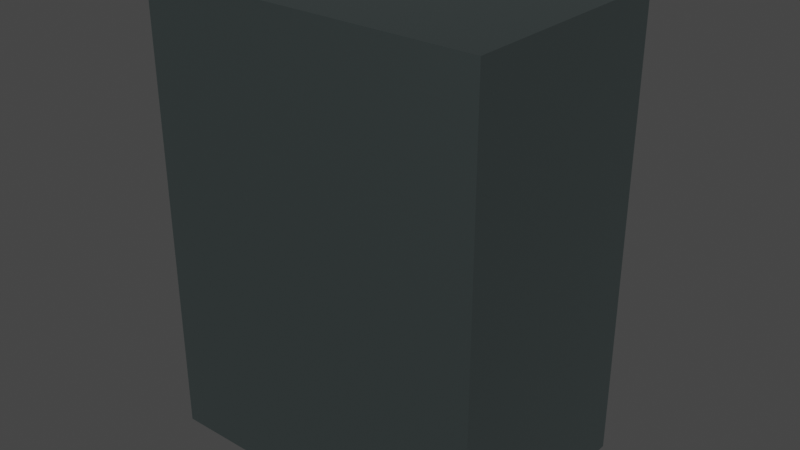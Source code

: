 # Source: drawer.blend  (saved by Blender 3.6.13; exported with 4.5.12 LTS)
import bpy
from mathutils import Matrix  # noqa: F401  (used for matrix-valued properties, if any)

bpy.ops.wm.read_factory_settings(use_empty=True)
scene = bpy.context.scene
scene.name = 'Scene'

# ---- collections
col_collection = bpy.data.collections.new('Collection'); scene.collection.children.link(col_collection)

# ---- materials (node trees are filled in below, after node groups)
mat_material = bpy.data.materials.new('Material')
mat_material.alpha_threshold = 0.0
mat_material.use_transparent_shadow = False
mat_material.roughness = 0.5
mat_material.line_color = (0.0, 0.0, 0.0, 1.0)
mat_darkmet = bpy.data.materials.new('darkmet')
mat_darkmet.use_transparent_shadow = False

# ---- material node trees
mat_material.use_nodes = True; mat_material.node_tree.nodes.clear()
_N = mat_material.node_tree.nodes; _L = mat_material.node_tree.links
n0 = _N.new('ShaderNodeOutputMaterial'); n0.name = 'Material Output'; n0.location = (300, 300)
n1 = _N.new('ShaderNodeBsdfPrincipled'); n1.name = 'Principled BSDF'; n1.location = (10, 300)
n1.distribution = 'GGX'
n1.subsurface_method = 'RANDOM_WALK_SKIN'
n1.inputs[0].default_value = (0.2388, 0.2957, 0.2957, 1.0)
n1.inputs[1].default_value = 1.0
n1.inputs[3].default_value = 1.45
n1.inputs[27].default_value = (0.0, 0.0, 0.0, 1.0)
n1.inputs[28].default_value = 1.0
_L.new(n1.outputs[0], n0.inputs[0])
n0.is_active_output = True
mat_darkmet.use_nodes = True; mat_darkmet.node_tree.nodes.clear()
_N = mat_darkmet.node_tree.nodes; _L = mat_darkmet.node_tree.links
n0 = _N.new('ShaderNodeBsdfPrincipled'); n0.name = 'Principled BSDF'; n0.location = (10, 300)
n0.distribution = 'GGX'
n0.subsurface_method = 'RANDOM_WALK_SKIN'
n0.inputs[0].default_value = (0.08714, 0.08714, 0.08714, 1.0)
n0.inputs[3].default_value = 1.45
n0.inputs[27].default_value = (0.0, 0.0, 0.0, 1.0)
n0.inputs[28].default_value = 1.0
n1 = _N.new('ShaderNodeOutputMaterial'); n1.name = 'Material Output'; n1.location = (300, 300)
_L.new(n0.outputs[0], n1.inputs[0])
n1.is_active_output = True

# ---- world
world_world = bpy.data.worlds.new('World'); scene.world = world_world
world_world.use_nodes = True; world_world.node_tree.nodes.clear()
_N = world_world.node_tree.nodes; _L = world_world.node_tree.links
n0 = _N.new('ShaderNodeOutputWorld'); n0.name = 'World Output'; n0.location = (300, 300)
n1 = _N.new('ShaderNodeBackground'); n1.name = 'Background'; n1.location = (10, 300)
n1.inputs[0].default_value = (0.05088, 0.05088, 0.05088, 1.0)
_L.new(n1.outputs[0], n0.inputs[0])
n0.is_active_output = True
world_world.color = (0.05088, 0.05088, 0.05088)
world_world.use_sun_shadow = False
world_world.sun_shadow_jitter_overblur = 0.0

# ---- meshes
me_cube = bpy.data.meshes.new('Cube')
me_cube.from_pydata([(1.5, 1.0, 4.0), (1.5, 1.0, 0.0), (1.5, -1.0, 4.0), (1.5, -1.0, 0.0), (-1.5, 1.0, 4.0), (-1.5, 1.0, 0.0), (-1.5, -1.0, 4.0), (-1.5, -1.0, 0.0), (-1.379, 1.0, 0.2635), (1.379, 1.0, 0.2635), (1.379, 1.0, 1.39), (-1.379, 1.0, 1.39), (-1.379, 1.0, 1.503), (1.379, 1.0, 1.503), (1.379, 1.0, 2.629), (-1.379, 1.0, 2.629), (-1.379, 1.0, 2.742), (1.379, 1.0, 2.742), (1.379, 1.0, 3.869), (-1.379, 1.0, 3.869), (-1.379, -0.9022, 0.2635), (1.379, -0.9022, 0.2635), (1.379, -0.9022, 1.39), (-1.379, -0.9022, 1.39), (-1.379, -0.9022, 1.503), (1.379, -0.9022, 1.503), (1.379, -0.9022, 2.629), (-1.379, -0.9022, 2.629), (-1.379, -0.9022, 2.742), (1.379, -0.9022, 2.742), (1.379, -0.9022, 3.869), (-1.379, -0.9022, 3.869)], [], [(0, 4, 6, 2), (3, 2, 6, 7), (7, 6, 4, 5), (5, 1, 3, 7), (1, 0, 2, 3), (5, 4, 15, 12, 13, 1, 10, 11), (23, 22, 21, 20), (8, 11, 23, 20), (8, 9, 10, 1, 5, 11), (1, 13, 14, 15, 4, 19, 16, 17, 0), (0, 17, 18, 19, 4), (15, 14, 26, 27), (18, 17, 29, 30), (30, 29, 28, 31), (26, 25, 24, 27), (19, 18, 30, 31), (9, 8, 20, 21), (12, 15, 27, 24), (13, 12, 24, 25), (16, 19, 31, 28), (10, 9, 21, 22), (17, 16, 28, 29), (14, 13, 25, 26), (11, 10, 22, 23)])
_uv = me_cube.uv_layers.new(name='UVMap')
_uv.uv.foreach_set('vector', [0.625, 0.5, 0.875, 0.5, 0.875, 0.75, 0.625, 0.75, 0.375, 0.75, 0.625, 0.75, 0.625, 1.0, 0.375, 1.0, 0.375, 0.0, 0.625, 0.0, 0.625, 0.25, 0.375, 0.25, 0.125, 0.5, 0.375, 0.5, 0.375, 0.75, 0.125, 0.75, 0.375, 0.5, 0.625, 0.5, 0.625, 0.75, 0.375, 0.75, 0.375, 0.25, 0.625, 0.25, 0.5393, 0.26, 0.4689, 0.26, 0.4689, 0.49, 0.375, 0.5, 0.4619, 0.49, 0.4619, 0.26, 0.4619, 0.26, 0.4619, 0.49, 0.3915, 0.49, 0.3915, 0.26, 0.3915, 0.26, 0.4619, 0.26, 0.4619, 0.26, 0.3915, 0.26, 0.3915, 0.26, 0.3915, 0.49, 0.4619, 0.49, 0.375, 0.5, 0.375, 0.25, 0.4619, 0.26, 0.375, 0.5, 0.4689, 0.49, 0.5393, 0.49, 0.5393, 0.26, 0.625, 0.25, 0.6168, 0.26, 0.5464, 0.26, 0.5464, 0.49, 0.625, 0.5, 0.625, 0.5, 0.5464, 0.49, 0.6168, 0.49, 0.6168, 0.26, 0.625, 0.25, 0.5393, 0.26, 0.5393, 0.49, 0.5393, 0.49, 0.5393, 0.26, 0.6168, 0.49, 0.5464, 0.49, 0.5464, 0.49, 0.6168, 0.49, 0.6168, 0.49, 0.5464, 0.49, 0.5464, 0.26, 0.6168, 0.26, 0.5393, 0.49, 0.4689, 0.49, 0.4689, 0.26, 0.5393, 0.26, 0.6168, 0.26, 0.6168, 0.49, 0.6168, 0.49, 0.6168, 0.26, 0.3915, 0.49, 0.3915, 0.26, 0.3915, 0.26, 0.3915, 0.49, 0.4689, 0.26, 0.5393, 0.26, 0.5393, 0.26, 0.4689, 0.26, 0.4689, 0.49, 0.4689, 0.26, 0.4689, 0.26, 0.4689, 0.49, 0.5464, 0.26, 0.6168, 0.26, 0.6168, 0.26, 0.5464, 0.26, 0.4619, 0.49, 0.3915, 0.49, 0.3915, 0.49, 0.4619, 0.49, 0.5464, 0.49, 0.5464, 0.26, 0.5464, 0.26, 0.5464, 0.49, 0.5393, 0.49, 0.4689, 0.49, 0.4689, 0.49, 0.5393, 0.49, 0.4619, 0.26, 0.4619, 0.49, 0.4619, 0.49, 0.4619, 0.26])
me_cube.materials.append(mat_material)
me_cube.use_mirror_vertex_groups = False
me_cube.update()
me_plane = bpy.data.meshes.new('Plane')
me_plane.from_pydata([(-1.0, -1.0, 0.0), (1.0, -1.0, 0.0), (-1.0, 1.0, 0.0), (1.0, 1.0, 0.0), (-1.0, 1.0, 1.898), (-1.0, -1.0, 1.898), (1.0, -1.0, 1.898), (1.0, 1.0, 1.898), (0.9672, 1.0, 0.04013), (-0.9672, 1.0, 0.04013), (0.9672, 1.0, 1.858), (-0.9672, 1.0, 1.858), (0.9672, -0.9224, 0.04013), (-0.9672, -0.9224, 0.04013), (0.9672, -0.9224, 1.858), (-0.9672, -0.9224, 1.858), (-1.03, 1.073, 1.8e-10), (-1.03, -1.073, -1.8e-10), (1.03, -1.073, -1.8e-10), (1.03, 1.073, 1.8e-10), (-1.03, 1.073, -0.07605), (-1.03, -1.073, -0.07605), (1.03, -1.073, -0.07605), (1.03, 1.073, -0.07605), (-0.2175, 0.2523, -0.07605), (-0.2175, 0.02465, -0.07605), (0.2175, 0.02465, -0.07605), (0.2175, 0.2523, -0.07605), (-0.2175, 0.2523, -0.1552), (-0.2175, 0.02465, -0.1552), (0.2175, 0.02465, -0.1552), (0.2175, 0.2523, -0.1552)], [], [(3, 1, 18, 19), (5, 6, 7, 4), (7, 3, 8, 10), (2, 0, 5, 4), (0, 1, 6, 5), (1, 3, 7, 6), (10, 8, 12, 14), (4, 7, 10, 11), (3, 2, 9, 8), (2, 4, 11, 9), (12, 13, 15, 14), (11, 10, 14, 15), (9, 11, 15, 13), (8, 9, 13, 12), (17, 16, 20, 21), (0, 2, 16, 17), (2, 3, 19, 16), (1, 0, 17, 18), (20, 23, 27, 24), (16, 19, 23, 20), (18, 17, 21, 22), (19, 18, 22, 23), (27, 26, 30, 31), (22, 21, 25, 26), (23, 22, 26, 27), (21, 20, 24, 25), (29, 28, 31, 30), (25, 24, 28, 29), (24, 27, 31, 28), (26, 25, 29, 30)])
me_plane.polygons.foreach_set('material_index', [0, 0, 0, 0, 0, 0, 0, 0, 0, 0, 0, 0, 0, 0, 0, 0, 0, 0, 0, 0, 0, 0, 1, 0, 0, 0, 1, 1, 1, 1])
_uv = me_plane.uv_layers.new(name='UVMap')
_uv.uv.foreach_set('vector', [1.0, 1.0, 1.0, 0.0, 1.0, 0.0, 1.0, 1.0, 0.0, 0.0, 1.0, 0.0, 1.0, 1.0, 0.0, 1.0, 1.0, 1.0, 1.0, 1.0, 1.0, 1.0, 1.0, 1.0, 0.0, 1.0, 0.0, 0.0, 0.0, 0.0, 0.0, 1.0, 0.0, 0.0, 1.0, 0.0, 1.0, 0.0, 0.0, 0.0, 1.0, 0.0, 1.0, 1.0, 1.0, 1.0, 1.0, 0.0, 1.0, 1.0, 1.0, 1.0, 1.0, 1.0, 1.0, 1.0, 0.0, 1.0, 1.0, 1.0, 1.0, 1.0, 0.0, 1.0, 1.0, 1.0, 0.0, 1.0, 0.0, 1.0, 1.0, 1.0, 0.0, 1.0, 0.0, 1.0, 0.0, 1.0, 0.0, 1.0, 1.0, 1.0, 0.0, 1.0, 0.0, 1.0, 1.0, 1.0, 0.0, 1.0, 1.0, 1.0, 1.0, 1.0, 0.0, 1.0, 0.0, 1.0, 0.0, 1.0, 0.0, 1.0, 0.0, 1.0, 1.0, 1.0, 0.0, 1.0, 0.0, 1.0, 1.0, 1.0, 0.0, 0.0, 0.0, 1.0, 0.0, 1.0, 0.0, 0.0, 0.0, 0.0, 0.0, 1.0, 0.0, 1.0, 0.0, 0.0, 0.0, 1.0, 1.0, 1.0, 1.0, 1.0, 0.0, 1.0, 1.0, 0.0, 0.0, 0.0, 0.0, 0.0, 1.0, 0.0, 0.0, 1.0, 1.0, 1.0, 1.0, 1.0, 0.0, 1.0, 0.0, 1.0, 1.0, 1.0, 1.0, 1.0, 0.0, 1.0, 1.0, 0.0, 0.0, 0.0, 0.0, 0.0, 1.0, 0.0, 1.0, 1.0, 1.0, 0.0, 1.0, 0.0, 1.0, 1.0, 1.0, 1.0, 1.0, 0.0, 1.0, 0.0, 1.0, 1.0, 1.0, 0.0, 0.0, 0.0, 0.0, 0.0, 1.0, 0.0, 1.0, 1.0, 1.0, 0.0, 1.0, 0.0, 1.0, 1.0, 0.0, 0.0, 0.0, 1.0, 0.0, 1.0, 0.0, 0.0, 0.0, 0.0, 0.0, 1.0, 1.0, 1.0, 1.0, 0.0, 0.0, 0.0, 0.0, 1.0, 0.0, 1.0, 0.0, 0.0, 0.0, 1.0, 1.0, 1.0, 1.0, 1.0, 0.0, 1.0, 1.0, 0.0, 0.0, 0.0, 0.0, 0.0, 1.0, 0.0])
me_plane.materials.append(mat_material)
me_plane.materials.append(mat_darkmet)
me_plane.update()
me_plane_001 = bpy.data.meshes.new('Plane.001')
me_plane_001.from_pydata([(-1.0, -1.0, 0.0), (1.0, -1.0, 0.0), (-1.0, 1.0, 0.0), (1.0, 1.0, 0.0), (-1.0, 1.0, 1.898), (-1.0, -1.0, 1.898), (1.0, -1.0, 1.898), (1.0, 1.0, 1.898), (0.9672, 1.0, 0.04013), (-0.9672, 1.0, 0.04013), (0.9672, 1.0, 1.858), (-0.9672, 1.0, 1.858), (0.9672, -0.9224, 0.04013), (-0.9672, -0.9224, 0.04013), (0.9672, -0.9224, 1.858), (-0.9672, -0.9224, 1.858), (-1.03, 1.073, 1.8e-10), (-1.03, -1.073, -1.8e-10), (1.03, -1.073, -1.8e-10), (1.03, 1.073, 1.8e-10), (-1.03, 1.073, -0.07605), (-1.03, -1.073, -0.07605), (1.03, -1.073, -0.07605), (1.03, 1.073, -0.07605), (-0.2175, 0.2523, -0.07605), (-0.2175, 0.02465, -0.07605), (0.2175, 0.02465, -0.07605), (0.2175, 0.2523, -0.07605), (-0.2175, 0.2523, -0.1552), (-0.2175, 0.02465, -0.1552), (0.2175, 0.02465, -0.1552), (0.2175, 0.2523, -0.1552)], [], [(3, 1, 18, 19), (5, 6, 7, 4), (7, 3, 8, 10), (2, 0, 5, 4), (0, 1, 6, 5), (1, 3, 7, 6), (10, 8, 12, 14), (4, 7, 10, 11), (3, 2, 9, 8), (2, 4, 11, 9), (12, 13, 15, 14), (11, 10, 14, 15), (9, 11, 15, 13), (8, 9, 13, 12), (17, 16, 20, 21), (0, 2, 16, 17), (2, 3, 19, 16), (1, 0, 17, 18), (20, 23, 27, 24), (16, 19, 23, 20), (18, 17, 21, 22), (19, 18, 22, 23), (27, 26, 30, 31), (22, 21, 25, 26), (23, 22, 26, 27), (21, 20, 24, 25), (29, 28, 31, 30), (25, 24, 28, 29), (24, 27, 31, 28), (26, 25, 29, 30)])
me_plane_001.polygons.foreach_set('material_index', [0, 0, 0, 0, 0, 0, 0, 0, 0, 0, 0, 0, 0, 0, 0, 0, 0, 0, 0, 0, 0, 0, 1, 0, 0, 0, 1, 1, 1, 1])
_uv = me_plane_001.uv_layers.new(name='UVMap')
_uv.uv.foreach_set('vector', [1.0, 1.0, 1.0, 0.0, 1.0, 0.0, 1.0, 1.0, 0.0, 0.0, 1.0, 0.0, 1.0, 1.0, 0.0, 1.0, 1.0, 1.0, 1.0, 1.0, 1.0, 1.0, 1.0, 1.0, 0.0, 1.0, 0.0, 0.0, 0.0, 0.0, 0.0, 1.0, 0.0, 0.0, 1.0, 0.0, 1.0, 0.0, 0.0, 0.0, 1.0, 0.0, 1.0, 1.0, 1.0, 1.0, 1.0, 0.0, 1.0, 1.0, 1.0, 1.0, 1.0, 1.0, 1.0, 1.0, 0.0, 1.0, 1.0, 1.0, 1.0, 1.0, 0.0, 1.0, 1.0, 1.0, 0.0, 1.0, 0.0, 1.0, 1.0, 1.0, 0.0, 1.0, 0.0, 1.0, 0.0, 1.0, 0.0, 1.0, 1.0, 1.0, 0.0, 1.0, 0.0, 1.0, 1.0, 1.0, 0.0, 1.0, 1.0, 1.0, 1.0, 1.0, 0.0, 1.0, 0.0, 1.0, 0.0, 1.0, 0.0, 1.0, 0.0, 1.0, 1.0, 1.0, 0.0, 1.0, 0.0, 1.0, 1.0, 1.0, 0.0, 0.0, 0.0, 1.0, 0.0, 1.0, 0.0, 0.0, 0.0, 0.0, 0.0, 1.0, 0.0, 1.0, 0.0, 0.0, 0.0, 1.0, 1.0, 1.0, 1.0, 1.0, 0.0, 1.0, 1.0, 0.0, 0.0, 0.0, 0.0, 0.0, 1.0, 0.0, 0.0, 1.0, 1.0, 1.0, 1.0, 1.0, 0.0, 1.0, 0.0, 1.0, 1.0, 1.0, 1.0, 1.0, 0.0, 1.0, 1.0, 0.0, 0.0, 0.0, 0.0, 0.0, 1.0, 0.0, 1.0, 1.0, 1.0, 0.0, 1.0, 0.0, 1.0, 1.0, 1.0, 1.0, 1.0, 0.0, 1.0, 0.0, 1.0, 1.0, 1.0, 0.0, 0.0, 0.0, 0.0, 0.0, 1.0, 0.0, 1.0, 1.0, 1.0, 0.0, 1.0, 0.0, 1.0, 1.0, 0.0, 0.0, 0.0, 1.0, 0.0, 1.0, 0.0, 0.0, 0.0, 0.0, 0.0, 1.0, 1.0, 1.0, 1.0, 0.0, 0.0, 0.0, 0.0, 1.0, 0.0, 1.0, 0.0, 0.0, 0.0, 1.0, 1.0, 1.0, 1.0, 1.0, 0.0, 1.0, 1.0, 0.0, 0.0, 0.0, 0.0, 0.0, 1.0, 0.0])
me_plane_001.materials.append(mat_material)
me_plane_001.materials.append(mat_darkmet)
me_plane_001.update()
me_plane_002 = bpy.data.meshes.new('Plane.002')
me_plane_002.from_pydata([(-1.0, -1.0, 0.0), (1.0, -1.0, 0.0), (-1.0, 1.0, 0.0), (1.0, 1.0, 0.0), (-1.0, 1.0, 1.898), (-1.0, -1.0, 1.898), (1.0, -1.0, 1.898), (1.0, 1.0, 1.898), (0.9672, 1.0, 0.04013), (-0.9672, 1.0, 0.04013), (0.9672, 1.0, 1.858), (-0.9672, 1.0, 1.858), (0.9672, -0.9224, 0.04013), (-0.9672, -0.9224, 0.04013), (0.9672, -0.9224, 1.858), (-0.9672, -0.9224, 1.858), (-1.03, 1.073, 1.8e-10), (-1.03, -1.073, -1.8e-10), (1.03, -1.073, -1.8e-10), (1.03, 1.073, 1.8e-10), (-1.03, 1.073, -0.07605), (-1.03, -1.073, -0.07605), (1.03, -1.073, -0.07605), (1.03, 1.073, -0.07605), (-0.2175, 0.2523, -0.07605), (-0.2175, 0.02465, -0.07605), (0.2175, 0.02465, -0.07605), (0.2175, 0.2523, -0.07605), (-0.2175, 0.2523, -0.1552), (-0.2175, 0.02465, -0.1552), (0.2175, 0.02465, -0.1552), (0.2175, 0.2523, -0.1552)], [], [(3, 1, 18, 19), (5, 6, 7, 4), (7, 3, 8, 10), (2, 0, 5, 4), (0, 1, 6, 5), (1, 3, 7, 6), (10, 8, 12, 14), (4, 7, 10, 11), (3, 2, 9, 8), (2, 4, 11, 9), (12, 13, 15, 14), (11, 10, 14, 15), (9, 11, 15, 13), (8, 9, 13, 12), (17, 16, 20, 21), (0, 2, 16, 17), (2, 3, 19, 16), (1, 0, 17, 18), (20, 23, 27, 24), (16, 19, 23, 20), (18, 17, 21, 22), (19, 18, 22, 23), (27, 26, 30, 31), (22, 21, 25, 26), (23, 22, 26, 27), (21, 20, 24, 25), (29, 28, 31, 30), (25, 24, 28, 29), (24, 27, 31, 28), (26, 25, 29, 30)])
me_plane_002.polygons.foreach_set('material_index', [0, 0, 0, 0, 0, 0, 0, 0, 0, 0, 0, 0, 0, 0, 0, 0, 0, 0, 0, 0, 0, 0, 1, 0, 0, 0, 1, 1, 1, 1])
_uv = me_plane_002.uv_layers.new(name='UVMap')
_uv.uv.foreach_set('vector', [1.0, 1.0, 1.0, 0.0, 1.0, 0.0, 1.0, 1.0, 0.0, 0.0, 1.0, 0.0, 1.0, 1.0, 0.0, 1.0, 1.0, 1.0, 1.0, 1.0, 1.0, 1.0, 1.0, 1.0, 0.0, 1.0, 0.0, 0.0, 0.0, 0.0, 0.0, 1.0, 0.0, 0.0, 1.0, 0.0, 1.0, 0.0, 0.0, 0.0, 1.0, 0.0, 1.0, 1.0, 1.0, 1.0, 1.0, 0.0, 1.0, 1.0, 1.0, 1.0, 1.0, 1.0, 1.0, 1.0, 0.0, 1.0, 1.0, 1.0, 1.0, 1.0, 0.0, 1.0, 1.0, 1.0, 0.0, 1.0, 0.0, 1.0, 1.0, 1.0, 0.0, 1.0, 0.0, 1.0, 0.0, 1.0, 0.0, 1.0, 1.0, 1.0, 0.0, 1.0, 0.0, 1.0, 1.0, 1.0, 0.0, 1.0, 1.0, 1.0, 1.0, 1.0, 0.0, 1.0, 0.0, 1.0, 0.0, 1.0, 0.0, 1.0, 0.0, 1.0, 1.0, 1.0, 0.0, 1.0, 0.0, 1.0, 1.0, 1.0, 0.0, 0.0, 0.0, 1.0, 0.0, 1.0, 0.0, 0.0, 0.0, 0.0, 0.0, 1.0, 0.0, 1.0, 0.0, 0.0, 0.0, 1.0, 1.0, 1.0, 1.0, 1.0, 0.0, 1.0, 1.0, 0.0, 0.0, 0.0, 0.0, 0.0, 1.0, 0.0, 0.0, 1.0, 1.0, 1.0, 1.0, 1.0, 0.0, 1.0, 0.0, 1.0, 1.0, 1.0, 1.0, 1.0, 0.0, 1.0, 1.0, 0.0, 0.0, 0.0, 0.0, 0.0, 1.0, 0.0, 1.0, 1.0, 1.0, 0.0, 1.0, 0.0, 1.0, 1.0, 1.0, 1.0, 1.0, 0.0, 1.0, 0.0, 1.0, 1.0, 1.0, 0.0, 0.0, 0.0, 0.0, 0.0, 1.0, 0.0, 1.0, 1.0, 1.0, 0.0, 1.0, 0.0, 1.0, 1.0, 0.0, 0.0, 0.0, 1.0, 0.0, 1.0, 0.0, 0.0, 0.0, 0.0, 0.0, 1.0, 1.0, 1.0, 1.0, 0.0, 0.0, 0.0, 0.0, 1.0, 0.0, 1.0, 0.0, 0.0, 0.0, 1.0, 1.0, 1.0, 1.0, 1.0, 0.0, 1.0, 1.0, 0.0, 0.0, 0.0, 0.0, 0.0, 1.0, 0.0])
me_plane_002.materials.append(mat_material)
me_plane_002.materials.append(mat_darkmet)
me_plane_002.update()

# ---- objects
ob_cube = bpy.data.objects.new('Cube', me_cube)
ob_drawer2 = bpy.data.objects.new('drawer2', me_plane)
ob_drawer1 = bpy.data.objects.new('drawer1', me_plane_001)
ob_drawer0 = bpy.data.objects.new('drawer0', me_plane_002)

# ---- transforms, parenting, visibility, modifiers, constraints
ob_cube.location = (0.0, 0.0, 0.0)
ob_cube.lock_rotations_4d = False
ob_cube.empty_display_type = 'ARROWS'
ob_cube.lineart.crease_threshold = 0.0
ob_drawer2.location = (0.0, 1.004, 0.8268)
ob_drawer2.rotation_euler = (1.571, -0.0, 0.0)
ob_drawer2.scale = (1.379, 0.5633, 1.0)
ob_drawer1.location = (0.0, 1.004, 2.065)
ob_drawer1.rotation_euler = (1.571, -0.0, 0.0)
ob_drawer1.scale = (1.379, 0.5633, 1.0)
ob_drawer0.location = (0.0, 1.004, 3.306)
ob_drawer0.rotation_euler = (1.571, -0.0, 0.0)
ob_drawer0.scale = (1.379, 0.5633, 1.0)

# ---- collection membership
col_collection.objects.link(ob_cube)
col_collection.objects.link(ob_drawer2)
col_collection.objects.link(ob_drawer1)
col_collection.objects.link(ob_drawer0)

# ---- scene / render settings (as saved in the file)
scene.frame_start = 1; scene.frame_end = 250; scene.frame_set(1)
scene.render.engine = 'BLENDER_EEVEE_NEXT'
scene.cycles.sampling_pattern = 'TABULATED_SOBOL'
scene.view_settings.view_transform = 'Filmic'
bpy.context.view_layer.update()

# ---- added for rendering (the .blend has no active camera and no usable light): camera, sun
cam_auto = bpy.data.cameras.new('AutoCamera')
cam_auto.lens = 50.0
cam_auto.sensor_width = 36.0
cam_auto.clip_end = 1000.0
ob_auto_camera = bpy.data.objects.new('AutoCamera', cam_auto)
scene.collection.objects.link(ob_auto_camera)
ob_auto_camera.location = (5.039, -5.96726, 6.0312)
ob_auto_camera.rotation_euler = (1.09748, -7.21219e-08, 0.694738)
scene.camera = ob_auto_camera
light_auto_sun = bpy.data.lights.new('AutoSun', 'SUN')
light_auto_sun.energy = 3.0
light_auto_sun.angle = 0.0523599
ob_auto_sun = bpy.data.objects.new('AutoSun', light_auto_sun)
scene.collection.objects.link(ob_auto_sun)
ob_auto_sun.rotation_euler = (0.872665, 0.174533, 0.523599)
bpy.context.view_layer.update()
